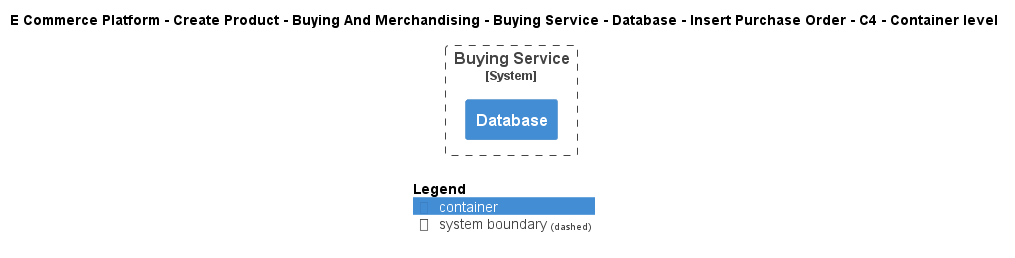

The diagram above was rendered by PlantUML. Its source (embedded in the PNG):
@startuml
!include ..\..\..\..\..\..\..\..\..\.c4s\C4_Container.puml

AddElementTag("c4interflow:lifecycle:new", $bgColor=green, $fontColor=#ffffff, $borderColor=green, $shadowing="False")
AddElementTag("c4interflow:lifecycle:changed", $bgColor=orange, $fontColor=#ffffff, $borderColor=orange, $shadowing="False")
AddElementTag("c4interflow:lifecycle:removed", $bgColor=red, $fontColor=#ffffff, $borderColor=red, $shadowing="False")

AddRelTag("c4interflow:lifecycle:new", $textColor=green, $lineColor=green)
AddRelTag("c4interflow:lifecycle:changed", $textColor=orange, $lineColor=orange)
AddRelTag("c4interflow:lifecycle:removed", $textColor=red, $lineColor=red)

SHOW_PERSON_PORTRAIT()
LAYOUT_TOP_DOWN()

skinparam linetype polyline

title E Commerce Platform - Create Product - Buying And Merchandising - Buying Service - Database - Insert Purchase Order - C4 - Container level


System_Boundary(ECommercePlatform.CreateProduct.BuyingAndMerchandising.SoftwareSystems.BuyingService, "Buying Service") {
    Container(ECommercePlatform.CreateProduct.BuyingAndMerchandising.SoftwareSystems.BuyingService.Containers.Database, "Database", "", "")
}



SHOW_LEGEND()
@enduml